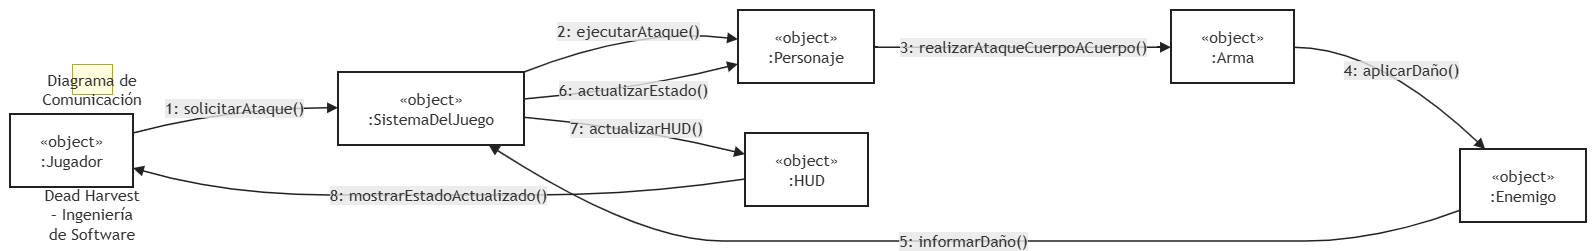

The diagram above was exported from draw.io. Its source (the exported page's mxGraphModel, read from the mxfile embedded in the PNG):
<mxGraphModel dx="2184" dy="1389" grid="1" gridSize="10" guides="1" tooltips="1" connect="1" arrows="1" fold="1" page="1" pageScale="1" pageWidth="827" pageHeight="1169" math="0" shadow="0">
  <root>
    <mxCell id="0" />
    <mxCell id="1" parent="0" />
    <UserObject label="" mermaidData="{&#10;  &quot;data&quot;: &quot;flowchart LR\n  J[\&quot;«object»&lt;br&gt;:Jugador\&quot;]\n  S[\&quot;«object»&lt;br&gt;:SistemaDelJuego\&quot;]\n  P[\&quot;«object»&lt;br&gt;:Personaje\&quot;]\n  A[\&quot;«object»&lt;br&gt;:Arma\&quot;]\n  E[\&quot;«object»&lt;br&gt;:Enemigo\&quot;]\n  H[\&quot;«object»&lt;br&gt;:HUD\&quot;]\n\n  J --&gt;|\&quot;1: solicitarAtaque()\&quot;| S\n  S --&gt;|\&quot;2: ejecutarAtaque()\&quot;| P\n  P --&gt;|\&quot;3: realizarAtaqueCuerpoACuerpo()\&quot;| A\n  A --&gt;|\&quot;4: aplicarDaño()\&quot;| E\n  E --&gt;|\&quot;5: informarDaño()\&quot;| S\n  S --&gt;|\&quot;6: actualizarEstado()\&quot;| P\n  S --&gt;|\&quot;7: actualizarHUD()\&quot;| H\n  H --&gt;|\&quot;8: mostrarEstadoActualizado()\&quot;| J\n\n  class J,S,P,A,E,H objeto\n  style J fill:#ffffff,stroke:#222222,stroke-width:2px\n  style S fill:#ffffff,stroke:#222222,stroke-width:2px\n  style P fill:#ffffff,stroke:#222222,stroke-width:2px\n  style A fill:#ffffff,stroke:#222222,stroke-width:2px\n  style E fill:#ffffff,stroke:#222222,stroke-width:2px\n  style H fill:#ffffff,stroke:#222222,stroke-width:2px\n  linkStyle default stroke:#222222,stroke-width:1.5px,color:#111111\n  subgraph T[\&quot;Diagrama de Comunicación – CU-01 Atacar cuerpo a cuerpo&lt;br&gt;Dead Harvest – Ingeniería de Software\&quot;]\n  end&quot;,&#10;  &quot;config&quot;: null&#10;}" id="E1Q6COxwpbmacqmLkZw_-1">
      <mxCell connectable="0" parent="1" style="group;transparentBounds=1;editIcon=1;lockedGroup=0;groupPadding=10;" vertex="1">
        <mxGeometry as="geometry" />
      </mxCell>
    </UserObject>
    <UserObject label="Diagrama de Comunicación – CU-01 Atacar cuerpo a cuerpo&#10;Dead Harvest – Ingeniería de Software" mermaidId="n:T" mermaidBaseStyle="html=1;whiteSpace=wrap;strokeWidth=1;verticalAlign=top;fillColor=light-dark(#ffffde,#1f2020);strokeColor=light-dark(#aaaa33,#cccccc);fontColor=light-dark(#333333,#cccccc);fontFamily=Trebuchet MS,Verdana,Arial,sans-serif;fontSize=16;" mermaidBaseValue="Diagrama de Comunicación – CU-01 Atacar cuerpo a cuerpo&#10;Dead Harvest – Ingeniería de Software" id="E1Q6COxwpbmacqmLkZw_-2">
      <mxCell parent="E1Q6COxwpbmacqmLkZw_-1" style="html=1;whiteSpace=wrap;strokeWidth=1;verticalAlign=top;fillColor=light-dark(#ffffde,#1f2020);strokeColor=light-dark(#aaaa33,#cccccc);fontColor=light-dark(#333333,#cccccc);fontFamily=Trebuchet MS,Verdana,Arial,sans-serif;fontSize=16;" vertex="1">
        <mxGeometry height="30" width="40" x="92" y="84" as="geometry" />
      </mxCell>
    </UserObject>
    <UserObject label="«object»&#10;:Jugador" mermaidId="n:J" mermaidBaseStyle="html=1;whiteSpace=wrap;strokeWidth=2;fillColor=default;strokeColor=#222222;fontColor=light-dark(#333333,#cccccc);fontFamily=Trebuchet MS,Verdana,Arial,sans-serif;fontSize=16;" mermaidBaseValue="«object»&#10;:Jugador" id="E1Q6COxwpbmacqmLkZw_-3">
      <mxCell parent="E1Q6COxwpbmacqmLkZw_-1" style="html=1;whiteSpace=wrap;strokeWidth=2;fillColor=default;strokeColor=#222222;fontColor=light-dark(#333333,#cccccc);fontFamily=Trebuchet MS,Verdana,Arial,sans-serif;fontSize=16;" vertex="1">
        <mxGeometry height="73" width="123" x="30" y="134" as="geometry" />
      </mxCell>
    </UserObject>
    <UserObject label="«object»&#10;:SistemaDelJuego" mermaidId="n:S" mermaidBaseStyle="html=1;whiteSpace=wrap;strokeWidth=2;fillColor=default;strokeColor=#222222;fontColor=light-dark(#333333,#cccccc);fontFamily=Trebuchet MS,Verdana,Arial,sans-serif;fontSize=16;" mermaidBaseValue="«object»&#10;:SistemaDelJuego" id="E1Q6COxwpbmacqmLkZw_-4">
      <mxCell parent="E1Q6COxwpbmacqmLkZw_-1" style="html=1;whiteSpace=wrap;strokeWidth=2;fillColor=default;strokeColor=#222222;fontColor=light-dark(#333333,#cccccc);fontFamily=Trebuchet MS,Verdana,Arial,sans-serif;fontSize=16;" vertex="1">
        <mxGeometry height="73" width="186" x="358" y="92" as="geometry" />
      </mxCell>
    </UserObject>
    <UserObject label="«object»&#10;:Personaje" mermaidId="n:P" mermaidBaseStyle="html=1;whiteSpace=wrap;strokeWidth=2;fillColor=default;strokeColor=#222222;fontColor=light-dark(#333333,#cccccc);fontFamily=Trebuchet MS,Verdana,Arial,sans-serif;fontSize=16;" mermaidBaseValue="«object»&#10;:Personaje" id="E1Q6COxwpbmacqmLkZw_-5">
      <mxCell parent="E1Q6COxwpbmacqmLkZw_-1" style="html=1;whiteSpace=wrap;strokeWidth=2;fillColor=default;strokeColor=#222222;fontColor=light-dark(#333333,#cccccc);fontFamily=Trebuchet MS,Verdana,Arial,sans-serif;fontSize=16;" vertex="1">
        <mxGeometry height="73" width="136" x="758" y="30" as="geometry" />
      </mxCell>
    </UserObject>
    <UserObject label="«object»&#10;:Arma" mermaidId="n:A" mermaidBaseStyle="html=1;whiteSpace=wrap;strokeWidth=2;fillColor=default;strokeColor=#222222;fontColor=light-dark(#333333,#cccccc);fontFamily=Trebuchet MS,Verdana,Arial,sans-serif;fontSize=16;" mermaidBaseValue="«object»&#10;:Arma" id="E1Q6COxwpbmacqmLkZw_-6">
      <mxCell parent="E1Q6COxwpbmacqmLkZw_-1" style="html=1;whiteSpace=wrap;strokeWidth=2;fillColor=default;strokeColor=#222222;fontColor=light-dark(#333333,#cccccc);fontFamily=Trebuchet MS,Verdana,Arial,sans-serif;fontSize=16;" vertex="1">
        <mxGeometry height="73" width="123" x="1191" y="30" as="geometry" />
      </mxCell>
    </UserObject>
    <UserObject label="«object»&#10;:Enemigo" mermaidId="n:E" mermaidBaseStyle="html=1;whiteSpace=wrap;strokeWidth=2;fillColor=default;strokeColor=#222222;fontColor=light-dark(#333333,#cccccc);fontFamily=Trebuchet MS,Verdana,Arial,sans-serif;fontSize=16;" mermaidBaseValue="«object»&#10;:Enemigo" id="E1Q6COxwpbmacqmLkZw_-7">
      <mxCell parent="E1Q6COxwpbmacqmLkZw_-1" style="html=1;whiteSpace=wrap;strokeWidth=2;fillColor=default;strokeColor=#222222;fontColor=light-dark(#333333,#cccccc);fontFamily=Trebuchet MS,Verdana,Arial,sans-serif;fontSize=16;" vertex="1">
        <mxGeometry height="73" width="126" x="1480" y="169" as="geometry" />
      </mxCell>
    </UserObject>
    <UserObject label="«object»&#10;:HUD" mermaidId="n:H" mermaidBaseStyle="html=1;whiteSpace=wrap;strokeWidth=2;fillColor=default;strokeColor=#222222;fontColor=light-dark(#333333,#cccccc);fontFamily=Trebuchet MS,Verdana,Arial,sans-serif;fontSize=16;" mermaidBaseValue="«object»&#10;:HUD" id="E1Q6COxwpbmacqmLkZw_-8">
      <mxCell parent="E1Q6COxwpbmacqmLkZw_-1" style="html=1;whiteSpace=wrap;strokeWidth=2;fillColor=default;strokeColor=#222222;fontColor=light-dark(#333333,#cccccc);fontFamily=Trebuchet MS,Verdana,Arial,sans-serif;fontSize=16;" vertex="1">
        <mxGeometry height="73" width="123" x="765" y="153" as="geometry" />
      </mxCell>
    </UserObject>
    <UserObject label="1: solicitarAtaque()" mermaidId="e:J-&gt;S#0" mermaidBaseStyle="curved=1;startArrow=none;endArrow=block;endSize=7;strokeColor=#222222;strokeWidth=1.5;fontColor=#111111;html=1;fontSize=16;labelBackgroundColor=light-dark(#E8E8E88D,#2a2a2a8D);fontFamily=Trebuchet MS,Verdana,Arial,sans-serif;fontColor=light-dark(#333333,#cccccc);exitX=1;exitY=0.26;entryX=0;entryY=0.49;" mermaidBaseValue="1: solicitarAtaque()" id="E1Q6COxwpbmacqmLkZw_-9">
      <mxCell edge="1" parent="E1Q6COxwpbmacqmLkZw_-1" source="E1Q6COxwpbmacqmLkZw_-3" style="curved=1;startArrow=none;endArrow=block;endSize=7;strokeColor=#222222;strokeWidth=1.5;fontColor=light-dark(#333333,#cccccc);html=1;fontSize=16;labelBackgroundColor=light-dark(#E8E8E88D,#2a2a2a8D);fontFamily=Trebuchet MS,Verdana,Arial,sans-serif;exitX=1;exitY=0.26;entryX=0;entryY=0.49;rounded=0;" target="E1Q6COxwpbmacqmLkZw_-4">
        <mxGeometry relative="1" as="geometry">
          <Array as="points">
            <mxPoint x="248" y="128" />
          </Array>
        </mxGeometry>
      </mxCell>
    </UserObject>
    <UserObject label="2: ejecutarAtaque()" mermaidId="e:S-&gt;P#0" mermaidBaseStyle="curved=1;startArrow=none;endArrow=block;endSize=7;strokeColor=#222222;strokeWidth=1.5;fontColor=#111111;html=1;fontSize=16;labelBackgroundColor=light-dark(#E8E8E88D,#2a2a2a8D);fontFamily=Trebuchet MS,Verdana,Arial,sans-serif;fontColor=light-dark(#333333,#cccccc);exitX=1;exitY=0;entryX=0;entryY=0.4;" mermaidBaseValue="2: ejecutarAtaque()" id="E1Q6COxwpbmacqmLkZw_-10">
      <mxCell edge="1" parent="E1Q6COxwpbmacqmLkZw_-1" source="E1Q6COxwpbmacqmLkZw_-4" style="curved=1;startArrow=none;endArrow=block;endSize=7;strokeColor=#222222;strokeWidth=1.5;fontColor=light-dark(#333333,#cccccc);html=1;fontSize=16;labelBackgroundColor=light-dark(#E8E8E88D,#2a2a2a8D);fontFamily=Trebuchet MS,Verdana,Arial,sans-serif;exitX=1;exitY=0;entryX=0;entryY=0.4;rounded=0;" target="E1Q6COxwpbmacqmLkZw_-5">
        <mxGeometry relative="1" as="geometry">
          <Array as="points">
            <mxPoint x="659" y="47" />
          </Array>
        </mxGeometry>
      </mxCell>
    </UserObject>
    <UserObject label="3: realizarAtaqueCuerpoACuerpo()" mermaidId="e:P-&gt;A#0" mermaidBaseStyle="curved=1;startArrow=none;endArrow=block;endSize=7;strokeColor=#222222;strokeWidth=1.5;fontColor=#111111;html=1;fontSize=16;labelBackgroundColor=light-dark(#E8E8E88D,#2a2a2a8D);fontFamily=Trebuchet MS,Verdana,Arial,sans-serif;fontColor=light-dark(#333333,#cccccc);exitX=1;exitY=0.51;entryX=0;entryY=0.51;" mermaidBaseValue="3: realizarAtaqueCuerpoACuerpo()" id="E1Q6COxwpbmacqmLkZw_-11">
      <mxCell edge="1" parent="E1Q6COxwpbmacqmLkZw_-1" source="E1Q6COxwpbmacqmLkZw_-5" style="curved=1;startArrow=none;endArrow=block;endSize=7;strokeColor=#222222;strokeWidth=1.5;fontColor=light-dark(#333333,#cccccc);html=1;fontSize=16;labelBackgroundColor=light-dark(#E8E8E88D,#2a2a2a8D);fontFamily=Trebuchet MS,Verdana,Arial,sans-serif;exitX=1;exitY=0.51;entryX=0;entryY=0.51;rounded=0;" target="E1Q6COxwpbmacqmLkZw_-6">
        <mxGeometry relative="1" as="geometry">
          <Array as="points" />
        </mxGeometry>
      </mxCell>
    </UserObject>
    <UserObject label="4: aplicarDaño()" mermaidId="e:A-&gt;E#0" mermaidBaseStyle="curved=1;startArrow=none;endArrow=block;endSize=7;strokeColor=#222222;strokeWidth=1.5;fontColor=#111111;html=1;fontSize=16;labelBackgroundColor=light-dark(#E8E8E88D,#2a2a2a8D);fontFamily=Trebuchet MS,Verdana,Arial,sans-serif;fontColor=light-dark(#333333,#cccccc);exitX=1;exitY=0.51;entryX=0.2;entryY=0;" mermaidBaseValue="4: aplicarDaño()" id="E1Q6COxwpbmacqmLkZw_-12">
      <mxCell edge="1" parent="E1Q6COxwpbmacqmLkZw_-1" source="E1Q6COxwpbmacqmLkZw_-6" style="curved=1;startArrow=none;endArrow=block;endSize=7;strokeColor=#222222;strokeWidth=1.5;fontColor=light-dark(#333333,#cccccc);html=1;fontSize=16;labelBackgroundColor=light-dark(#E8E8E88D,#2a2a2a8D);fontFamily=Trebuchet MS,Verdana,Arial,sans-serif;exitX=1;exitY=0.51;entryX=0.2;entryY=0;rounded=0;" target="E1Q6COxwpbmacqmLkZw_-7">
        <mxGeometry relative="1" as="geometry">
          <Array as="points">
            <mxPoint x="1397" y="67" />
          </Array>
        </mxGeometry>
      </mxCell>
    </UserObject>
    <UserObject label="5: informarDaño()" mermaidId="e:E-&gt;S#0" mermaidBaseStyle="curved=1;startArrow=none;endArrow=block;endSize=7;strokeColor=#222222;strokeWidth=1.5;fontColor=#111111;html=1;fontSize=16;labelBackgroundColor=light-dark(#E8E8E88D,#2a2a2a8D);fontFamily=Trebuchet MS,Verdana,Arial,sans-serif;fontColor=light-dark(#333333,#cccccc);exitX=0;exitY=0.84;entryX=0.81;entryY=1;" mermaidBaseValue="5: informarDaño()" id="E1Q6COxwpbmacqmLkZw_-13">
      <mxCell edge="1" parent="E1Q6COxwpbmacqmLkZw_-1" source="E1Q6COxwpbmacqmLkZw_-7" style="curved=1;startArrow=none;endArrow=block;endSize=7;strokeColor=#222222;strokeWidth=1.5;fontColor=light-dark(#333333,#cccccc);html=1;fontSize=16;labelBackgroundColor=light-dark(#E8E8E88D,#2a2a2a8D);fontFamily=Trebuchet MS,Verdana,Arial,sans-serif;exitX=0;exitY=0.84;entryX=0.81;entryY=1;rounded=0;" target="E1Q6COxwpbmacqmLkZw_-4">
        <mxGeometry relative="1" as="geometry">
          <Array as="points">
            <mxPoint x="1397" y="261" />
            <mxPoint x="1253" y="261" />
            <mxPoint x="1043" y="261" />
            <mxPoint x="826" y="261" />
            <mxPoint x="659" y="261" />
          </Array>
        </mxGeometry>
      </mxCell>
    </UserObject>
    <UserObject label="6: actualizarEstado()" mermaidId="e:S-&gt;P#1" mermaidBaseStyle="curved=1;startArrow=none;endArrow=block;endSize=7;strokeColor=#222222;strokeWidth=1.5;fontColor=#111111;html=1;fontSize=16;labelBackgroundColor=light-dark(#E8E8E88D,#2a2a2a8D);fontFamily=Trebuchet MS,Verdana,Arial,sans-serif;fontColor=light-dark(#333333,#cccccc);exitX=1;exitY=0.37;entryX=0;entryY=0.74;" mermaidBaseValue="6: actualizarEstado()" id="E1Q6COxwpbmacqmLkZw_-14">
      <mxCell edge="1" parent="E1Q6COxwpbmacqmLkZw_-1" source="E1Q6COxwpbmacqmLkZw_-4" style="curved=1;startArrow=none;endArrow=block;endSize=7;strokeColor=#222222;strokeWidth=1.5;fontColor=light-dark(#333333,#cccccc);html=1;fontSize=16;labelBackgroundColor=light-dark(#E8E8E88D,#2a2a2a8D);fontFamily=Trebuchet MS,Verdana,Arial,sans-serif;exitX=1;exitY=0.37;entryX=0;entryY=0.74;rounded=0;" target="E1Q6COxwpbmacqmLkZw_-5">
        <mxGeometry relative="1" as="geometry">
          <Array as="points">
            <mxPoint x="659" y="109" />
          </Array>
        </mxGeometry>
      </mxCell>
    </UserObject>
    <UserObject label="7: actualizarHUD()" mermaidId="e:S-&gt;H#0" mermaidBaseStyle="curved=1;startArrow=none;endArrow=block;endSize=7;strokeColor=#222222;strokeWidth=1.5;fontColor=#111111;html=1;fontSize=16;labelBackgroundColor=light-dark(#E8E8E88D,#2a2a2a8D);fontFamily=Trebuchet MS,Verdana,Arial,sans-serif;fontColor=light-dark(#333333,#cccccc);exitX=1;exitY=0.62;entryX=0;entryY=0.29;" mermaidBaseValue="7: actualizarHUD()" id="E1Q6COxwpbmacqmLkZw_-15">
      <mxCell edge="1" parent="E1Q6COxwpbmacqmLkZw_-1" source="E1Q6COxwpbmacqmLkZw_-4" style="curved=1;startArrow=none;endArrow=block;endSize=7;strokeColor=#222222;strokeWidth=1.5;fontColor=light-dark(#333333,#cccccc);html=1;fontSize=16;labelBackgroundColor=light-dark(#E8E8E88D,#2a2a2a8D);fontFamily=Trebuchet MS,Verdana,Arial,sans-serif;exitX=1;exitY=0.62;entryX=0;entryY=0.29;rounded=0;" target="E1Q6COxwpbmacqmLkZw_-8">
        <mxGeometry relative="1" as="geometry">
          <Array as="points">
            <mxPoint x="659" y="148" />
          </Array>
        </mxGeometry>
      </mxCell>
    </UserObject>
    <UserObject label="8: mostrarEstadoActualizado()" mermaidId="e:H-&gt;J#0" mermaidBaseStyle="curved=1;startArrow=none;endArrow=block;endSize=7;strokeColor=#222222;strokeWidth=1.5;fontColor=#111111;html=1;fontSize=16;labelBackgroundColor=light-dark(#E8E8E88D,#2a2a2a8D);fontFamily=Trebuchet MS,Verdana,Arial,sans-serif;fontColor=light-dark(#333333,#cccccc);exitX=0;exitY=0.63;entryX=1;entryY=0.74;" mermaidBaseValue="8: mostrarEstadoActualizado()" id="E1Q6COxwpbmacqmLkZw_-16">
      <mxCell edge="1" parent="E1Q6COxwpbmacqmLkZw_-1" source="E1Q6COxwpbmacqmLkZw_-8" style="curved=1;startArrow=none;endArrow=block;endSize=7;strokeColor=#222222;strokeWidth=1.5;fontColor=light-dark(#333333,#cccccc);html=1;fontSize=16;labelBackgroundColor=light-dark(#E8E8E88D,#2a2a2a8D);fontFamily=Trebuchet MS,Verdana,Arial,sans-serif;exitX=0;exitY=0.63;entryX=1;entryY=0.74;rounded=0;" target="E1Q6COxwpbmacqmLkZw_-3">
        <mxGeometry relative="1" as="geometry">
          <Array as="points">
            <mxPoint x="659" y="215" />
            <mxPoint x="451" y="215" />
            <mxPoint x="248" y="215" />
          </Array>
        </mxGeometry>
      </mxCell>
    </UserObject>
  </root>
</mxGraphModel>